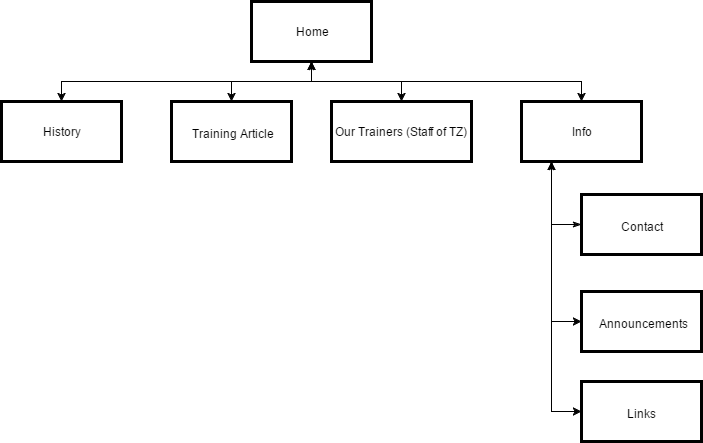

The diagram above was exported from draw.io. Its source (the exported page's mxGraphModel, read from the mxfile embedded in the PNG):
<mxGraphModel dx="1554" dy="516" grid="1" gridSize="10" guides="1" tooltips="1" connect="1" arrows="1" fold="1" page="0" pageScale="1" pageWidth="1169" pageHeight="826" background="#ffffff" math="0" shadow="0">
  <root>
    <mxCell id="0" style=";html=1;" />
    <mxCell id="1" style=";html=1;" parent="0" />
    <mxCell id="2" value="Home" style="whiteSpace=wrap;strokeWidth=3;html=1;" parent="1" vertex="1">
      <mxGeometry x="460" y="40" width="120" height="60" as="geometry" />
    </mxCell>
    <mxCell id="3" value="History" style="whiteSpace=wrap;strokeWidth=3;html=1;" parent="1" vertex="1">
      <mxGeometry x="210" y="140" width="120" height="60" as="geometry" />
    </mxCell>
    <mxCell id="53" style="edgeStyle=orthogonalEdgeStyle;rounded=0;html=1;exitX=0;exitY=0.5;entryX=0.25;entryY=1;startArrow=classic;startFill=1;endArrow=classicThin;endFill=1;jettySize=auto;orthogonalLoop=1;" edge="1" parent="1" source="4" target="45">
      <mxGeometry relative="1" as="geometry" />
    </mxCell>
    <mxCell id="4" value="&lt;h2 style=&quot;text-align: center&quot;&gt;&lt;span lang=&quot;EN-AU&quot; style=&quot;font-weight: normal&quot;&gt;&lt;font style=&quot;font-size: 12px&quot;&gt;Announcements&lt;/font&gt;&lt;/span&gt;&lt;/h2&gt;" style="whiteSpace=wrap;strokeWidth=3;html=1;" parent="1" vertex="1">
      <mxGeometry x="790" y="330" width="120" height="60" as="geometry" />
    </mxCell>
    <mxCell id="48" style="edgeStyle=orthogonalEdgeStyle;rounded=0;html=1;exitX=0.5;exitY=0;entryX=0.5;entryY=1;startArrow=classic;startFill=1;endArrow=classicThin;endFill=1;jettySize=auto;orthogonalLoop=1;" edge="1" parent="1" source="9" target="2">
      <mxGeometry relative="1" as="geometry" />
    </mxCell>
    <mxCell id="9" value="&lt;span lang=&quot;EN-AU&quot;&gt;Our Trainers (Staff of TZ)&lt;/span&gt;" style="whiteSpace=wrap;strokeWidth=3;html=1;" parent="1" vertex="1">
      <mxGeometry x="540" y="140" width="140" height="60" as="geometry" />
    </mxCell>
    <mxCell id="54" style="edgeStyle=orthogonalEdgeStyle;rounded=0;html=1;exitX=0;exitY=0.5;entryX=0.25;entryY=1;startArrow=classic;startFill=1;endArrow=classicThin;endFill=1;jettySize=auto;orthogonalLoop=1;" edge="1" parent="1" source="10" target="45">
      <mxGeometry relative="1" as="geometry" />
    </mxCell>
    <mxCell id="10" value="&lt;h2&gt;&lt;span lang=&quot;EN-AU&quot; style=&quot;font-weight: normal&quot;&gt;&lt;font style=&quot;font-size: 12px&quot;&gt;Links&lt;/font&gt;&lt;/span&gt;&lt;/h2&gt;" style="whiteSpace=wrap;strokeWidth=3;html=1;" parent="1" vertex="1">
      <mxGeometry x="790" y="420" width="120" height="60" as="geometry" />
    </mxCell>
    <mxCell id="43" style="edgeStyle=orthogonalEdgeStyle;rounded=0;html=1;exitX=0.5;exitY=0;startArrow=classic;startFill=1;endArrow=open;endFill=0;jettySize=auto;orthogonalLoop=1;" edge="1" parent="1" source="11">
      <mxGeometry relative="1" as="geometry">
        <mxPoint x="520" y="100" as="targetPoint" />
      </mxGeometry>
    </mxCell>
    <mxCell id="11" value="&lt;h2&gt;&lt;span lang=&quot;EN-AU&quot; style=&quot;font-weight: normal&quot;&gt;&lt;font style=&quot;font-size: 12px&quot;&gt;Training Article&lt;/font&gt;&lt;/span&gt;&lt;/h2&gt;" style="whiteSpace=wrap;strokeWidth=3;html=1;" parent="1" vertex="1">
      <mxGeometry x="380" y="140" width="120" height="60" as="geometry" />
    </mxCell>
    <mxCell id="12" value="&lt;h2&gt;&lt;span lang=&quot;EN-AU&quot; style=&quot;font-weight: normal&quot;&gt;&lt;font style=&quot;font-size: 12px&quot;&gt;Contact&lt;/font&gt;&lt;/span&gt;&lt;/h2&gt;" style="whiteSpace=wrap;strokeWidth=3;html=1;" parent="1" vertex="1">
      <mxGeometry x="790" y="233" width="120" height="60" as="geometry" />
    </mxCell>
    <mxCell id="23" value="" style="edgeStyle=elbowEdgeStyle;elbow=vertical;rounded=0;html=1;endArrow=open;endFill=0;startArrow=classic;startFill=1;" parent="1" source="3" target="2" edge="1">
      <mxGeometry width="100" height="100" relative="1" as="geometry">
        <mxPoint x="90" y="170" as="sourcePoint" />
        <mxPoint x="190" y="70" as="targetPoint" />
      </mxGeometry>
    </mxCell>
    <mxCell id="46" style="edgeStyle=orthogonalEdgeStyle;rounded=0;html=1;exitX=0.5;exitY=0;entryX=0.5;entryY=1;startArrow=classic;startFill=1;endArrow=classicThin;endFill=1;jettySize=auto;orthogonalLoop=1;" edge="1" parent="1" source="45" target="2">
      <mxGeometry relative="1" as="geometry" />
    </mxCell>
    <mxCell id="52" style="edgeStyle=orthogonalEdgeStyle;rounded=0;html=1;exitX=0.25;exitY=1;entryX=0;entryY=0.5;startArrow=classic;startFill=1;endArrow=classicThin;endFill=1;jettySize=auto;orthogonalLoop=1;" edge="1" parent="1" source="45" target="12">
      <mxGeometry relative="1" as="geometry" />
    </mxCell>
    <mxCell id="45" value="Info" style="whiteSpace=wrap;strokeWidth=3;html=1;" vertex="1" parent="1">
      <mxGeometry x="730" y="140" width="120" height="60" as="geometry" />
    </mxCell>
  </root>
</mxGraphModel>